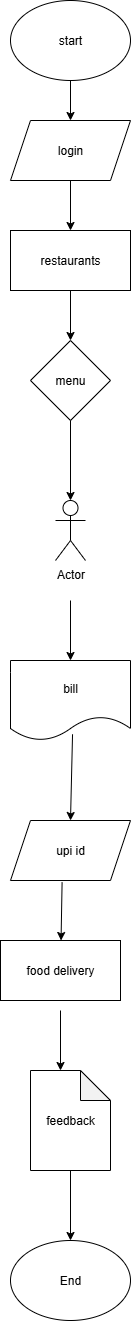

The diagram above was exported from draw.io. Its source (the exported page's mxGraphModel, read from the mxfile embedded in the PNG):
<mxGraphModel dx="1303" dy="703" grid="1" gridSize="10" guides="1" tooltips="1" connect="1" arrows="1" fold="1" page="1" pageScale="1" pageWidth="827" pageHeight="1169" math="0" shadow="0">
  <root>
    <mxCell id="0" />
    <mxCell id="1" parent="0" />
    <mxCell id="atxwuNuYniUCiItyUlgc-20" value="login" style="shape=parallelogram;perimeter=parallelogramPerimeter;whiteSpace=wrap;html=1;fixedSize=1;" vertex="1" parent="1">
      <mxGeometry x="280" y="130" width="120" height="60" as="geometry" />
    </mxCell>
    <mxCell id="atxwuNuYniUCiItyUlgc-24" value="Actor" style="shape=umlActor;verticalLabelPosition=bottom;verticalAlign=top;html=1;outlineConnect=0;" vertex="1" parent="1">
      <mxGeometry x="325" y="510" width="30" height="60" as="geometry" />
    </mxCell>
    <mxCell id="atxwuNuYniUCiItyUlgc-26" value="bill" style="shape=document;whiteSpace=wrap;html=1;boundedLbl=1;" vertex="1" parent="1">
      <mxGeometry x="280" y="670" width="120" height="80" as="geometry" />
    </mxCell>
    <mxCell id="atxwuNuYniUCiItyUlgc-27" value="upi id" style="shape=parallelogram;perimeter=parallelogramPerimeter;whiteSpace=wrap;html=1;fixedSize=1;" vertex="1" parent="1">
      <mxGeometry x="280" y="830" width="120" height="60" as="geometry" />
    </mxCell>
    <mxCell id="atxwuNuYniUCiItyUlgc-28" value="start" style="ellipse;whiteSpace=wrap;html=1;" vertex="1" parent="1">
      <mxGeometry x="280" y="10" width="120" height="80" as="geometry" />
    </mxCell>
    <mxCell id="atxwuNuYniUCiItyUlgc-29" value="feedback" style="shape=note;whiteSpace=wrap;html=1;backgroundOutline=1;darkOpacity=0.05;" vertex="1" parent="1">
      <mxGeometry x="300" y="1080" width="80" height="100" as="geometry" />
    </mxCell>
    <mxCell id="atxwuNuYniUCiItyUlgc-31" value="" style="endArrow=classic;html=1;rounded=0;entryX=0.5;entryY=0;entryDx=0;entryDy=0;" edge="1" parent="1" target="atxwuNuYniUCiItyUlgc-20">
      <mxGeometry width="50" height="50" relative="1" as="geometry">
        <mxPoint x="340" y="90" as="sourcePoint" />
        <mxPoint x="390" y="40" as="targetPoint" />
      </mxGeometry>
    </mxCell>
    <mxCell id="atxwuNuYniUCiItyUlgc-21" value="menu" style="rhombus;whiteSpace=wrap;html=1;" vertex="1" parent="1">
      <mxGeometry x="300" y="350" width="80" height="80" as="geometry" />
    </mxCell>
    <mxCell id="atxwuNuYniUCiItyUlgc-46" value="restaurants" style="rounded=0;whiteSpace=wrap;html=1;" vertex="1" parent="1">
      <mxGeometry x="280" y="240" width="120" height="60" as="geometry" />
    </mxCell>
    <mxCell id="atxwuNuYniUCiItyUlgc-47" value="" style="endArrow=classic;html=1;rounded=0;entryX=0.5;entryY=0;entryDx=0;entryDy=0;exitX=0.5;exitY=1;exitDx=0;exitDy=0;" edge="1" parent="1" source="atxwuNuYniUCiItyUlgc-20" target="atxwuNuYniUCiItyUlgc-46">
      <mxGeometry width="50" height="50" relative="1" as="geometry">
        <mxPoint x="330" y="190" as="sourcePoint" />
        <mxPoint x="380" y="140" as="targetPoint" />
      </mxGeometry>
    </mxCell>
    <mxCell id="atxwuNuYniUCiItyUlgc-50" value="" style="endArrow=classic;html=1;rounded=0;entryX=0.5;entryY=0;entryDx=0;entryDy=0;exitX=0.5;exitY=1;exitDx=0;exitDy=0;" edge="1" parent="1" source="atxwuNuYniUCiItyUlgc-46" target="atxwuNuYniUCiItyUlgc-21">
      <mxGeometry width="50" height="50" relative="1" as="geometry">
        <mxPoint x="330" y="310" as="sourcePoint" />
        <mxPoint x="380" y="260" as="targetPoint" />
      </mxGeometry>
    </mxCell>
    <mxCell id="atxwuNuYniUCiItyUlgc-52" style="edgeStyle=orthogonalEdgeStyle;rounded=0;orthogonalLoop=1;jettySize=auto;html=1;entryX=0.5;entryY=0;entryDx=0;entryDy=0;entryPerimeter=0;" edge="1" parent="1" source="atxwuNuYniUCiItyUlgc-21" target="atxwuNuYniUCiItyUlgc-24">
      <mxGeometry relative="1" as="geometry" />
    </mxCell>
    <mxCell id="atxwuNuYniUCiItyUlgc-53" value="" style="endArrow=classic;html=1;rounded=0;entryX=0.5;entryY=0;entryDx=0;entryDy=0;" edge="1" parent="1" target="atxwuNuYniUCiItyUlgc-26">
      <mxGeometry width="50" height="50" relative="1" as="geometry">
        <mxPoint x="340" y="610" as="sourcePoint" />
        <mxPoint x="340" y="650" as="targetPoint" />
      </mxGeometry>
    </mxCell>
    <mxCell id="atxwuNuYniUCiItyUlgc-54" value="" style="endArrow=classic;html=1;rounded=0;entryX=0.5;entryY=0;entryDx=0;entryDy=0;" edge="1" parent="1" target="atxwuNuYniUCiItyUlgc-23">
      <mxGeometry width="50" height="50" relative="1" as="geometry">
        <mxPoint x="330" y="950" as="sourcePoint" />
        <mxPoint x="330" y="1080" as="targetPoint" />
      </mxGeometry>
    </mxCell>
    <mxCell id="atxwuNuYniUCiItyUlgc-23" value="food delivery" style="rounded=0;whiteSpace=wrap;html=1;" vertex="1" parent="1">
      <mxGeometry x="270" y="950" width="120" height="60" as="geometry" />
    </mxCell>
    <mxCell id="atxwuNuYniUCiItyUlgc-56" value="" style="endArrow=classic;html=1;rounded=0;exitX=0.43;exitY=1.028;exitDx=0;exitDy=0;exitPerimeter=0;" edge="1" parent="1" source="atxwuNuYniUCiItyUlgc-27" target="atxwuNuYniUCiItyUlgc-23">
      <mxGeometry width="50" height="50" relative="1" as="geometry">
        <mxPoint x="320" y="890" as="sourcePoint" />
        <mxPoint x="370" y="840" as="targetPoint" />
      </mxGeometry>
    </mxCell>
    <mxCell id="atxwuNuYniUCiItyUlgc-57" value="" style="endArrow=classic;html=1;rounded=0;entryX=0.5;entryY=0;entryDx=0;entryDy=0;exitX=0.517;exitY=0.922;exitDx=0;exitDy=0;exitPerimeter=0;" edge="1" parent="1" source="atxwuNuYniUCiItyUlgc-26" target="atxwuNuYniUCiItyUlgc-27">
      <mxGeometry width="50" height="50" relative="1" as="geometry">
        <mxPoint x="340" y="770" as="sourcePoint" />
        <mxPoint x="390" y="720" as="targetPoint" />
      </mxGeometry>
    </mxCell>
    <mxCell id="atxwuNuYniUCiItyUlgc-58" value="" style="endArrow=classic;html=1;rounded=0;" edge="1" parent="1">
      <mxGeometry width="50" height="50" relative="1" as="geometry">
        <mxPoint x="330" y="1020" as="sourcePoint" />
        <mxPoint x="330" y="1080" as="targetPoint" />
      </mxGeometry>
    </mxCell>
    <mxCell id="atxwuNuYniUCiItyUlgc-59" value="End" style="ellipse;whiteSpace=wrap;html=1;" vertex="1" parent="1">
      <mxGeometry x="280" y="1250" width="120" height="80" as="geometry" />
    </mxCell>
    <mxCell id="atxwuNuYniUCiItyUlgc-60" value="" style="endArrow=classic;html=1;rounded=0;entryX=0.5;entryY=0;entryDx=0;entryDy=0;exitX=0.5;exitY=1;exitDx=0;exitDy=0;exitPerimeter=0;" edge="1" parent="1" source="atxwuNuYniUCiItyUlgc-29" target="atxwuNuYniUCiItyUlgc-59">
      <mxGeometry width="50" height="50" relative="1" as="geometry">
        <mxPoint x="330" y="1180" as="sourcePoint" />
        <mxPoint x="380" y="1130" as="targetPoint" />
      </mxGeometry>
    </mxCell>
  </root>
</mxGraphModel>